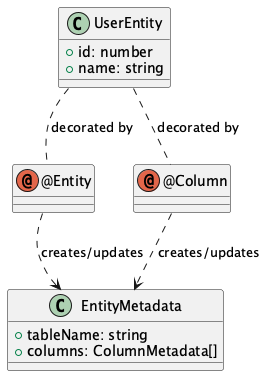

The diagram above was rendered by PlantUML. Its source (embedded in the PNG):
@startuml
class UserEntity {
    + id: number
    + name: string
}

annotation "@Entity" as EntityDecorator
annotation "@Column" as ColumnDecorator

class EntityMetadata {
    + tableName: string
    + columns: ColumnMetadata[]
}

UserEntity .. EntityDecorator : decorated by
UserEntity .. ColumnDecorator : decorated by
EntityDecorator ..> EntityMetadata : creates/updates
ColumnDecorator ..> EntityMetadata : creates/updates
@enduml